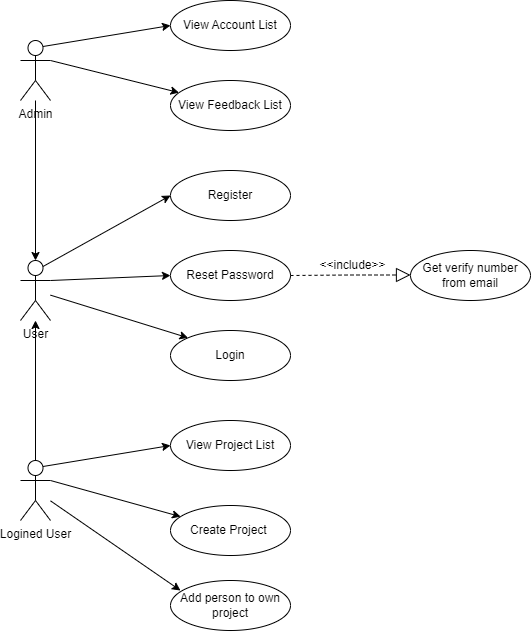

The diagram above was exported from draw.io. Its source (the exported page's mxGraphModel, read from the mxfile embedded in the PNG):
<mxGraphModel dx="875" dy="484" grid="1" gridSize="10" guides="1" tooltips="1" connect="1" arrows="1" fold="1" page="1" pageScale="1" pageWidth="850" pageHeight="1100" math="0" shadow="0">
  <root>
    <mxCell id="0" />
    <mxCell id="1" parent="0" />
    <mxCell id="vfwy1__PiGsygHnco8A7-1" value="User" style="shape=umlActor;verticalLabelPosition=bottom;verticalAlign=top;html=1;outlineConnect=0;" vertex="1" parent="1">
      <mxGeometry x="110" y="280" width="30" height="60" as="geometry" />
    </mxCell>
    <mxCell id="vfwy1__PiGsygHnco8A7-2" value="Logined User" style="shape=umlActor;verticalLabelPosition=bottom;verticalAlign=top;html=1;outlineConnect=0;" vertex="1" parent="1">
      <mxGeometry x="110" y="480" width="30" height="60" as="geometry" />
    </mxCell>
    <mxCell id="vfwy1__PiGsygHnco8A7-5" value="Register" style="ellipse;whiteSpace=wrap;html=1;" vertex="1" parent="1">
      <mxGeometry x="260" y="190" width="120" height="50" as="geometry" />
    </mxCell>
    <mxCell id="vfwy1__PiGsygHnco8A7-7" value="Admin" style="shape=umlActor;verticalLabelPosition=bottom;verticalAlign=top;html=1;outlineConnect=0;" vertex="1" parent="1">
      <mxGeometry x="110" y="60" width="30" height="60" as="geometry" />
    </mxCell>
    <mxCell id="vfwy1__PiGsygHnco8A7-8" value="" style="endArrow=classic;html=1;rounded=0;" edge="1" parent="1" source="vfwy1__PiGsygHnco8A7-7" target="vfwy1__PiGsygHnco8A7-1">
      <mxGeometry width="50" height="50" relative="1" as="geometry">
        <mxPoint x="400" y="330" as="sourcePoint" />
        <mxPoint x="450" y="280" as="targetPoint" />
      </mxGeometry>
    </mxCell>
    <mxCell id="vfwy1__PiGsygHnco8A7-9" value="" style="endArrow=classic;html=1;rounded=0;exitX=0.5;exitY=0;exitDx=0;exitDy=0;exitPerimeter=0;" edge="1" parent="1" source="vfwy1__PiGsygHnco8A7-2" target="vfwy1__PiGsygHnco8A7-1">
      <mxGeometry width="50" height="50" relative="1" as="geometry">
        <mxPoint x="400" y="330" as="sourcePoint" />
        <mxPoint x="450" y="280" as="targetPoint" />
      </mxGeometry>
    </mxCell>
    <mxCell id="vfwy1__PiGsygHnco8A7-10" value="View Account List" style="ellipse;whiteSpace=wrap;html=1;" vertex="1" parent="1">
      <mxGeometry x="260" y="20" width="120" height="50" as="geometry" />
    </mxCell>
    <mxCell id="vfwy1__PiGsygHnco8A7-11" value="View Feedback List" style="ellipse;whiteSpace=wrap;html=1;" vertex="1" parent="1">
      <mxGeometry x="260" y="100" width="120" height="50" as="geometry" />
    </mxCell>
    <mxCell id="vfwy1__PiGsygHnco8A7-14" value="" style="endArrow=classic;html=1;rounded=0;exitX=0.75;exitY=0.1;exitDx=0;exitDy=0;exitPerimeter=0;entryX=0;entryY=0.5;entryDx=0;entryDy=0;" edge="1" parent="1" source="vfwy1__PiGsygHnco8A7-7" target="vfwy1__PiGsygHnco8A7-10">
      <mxGeometry width="50" height="50" relative="1" as="geometry">
        <mxPoint x="400" y="330" as="sourcePoint" />
        <mxPoint x="450" y="280" as="targetPoint" />
      </mxGeometry>
    </mxCell>
    <mxCell id="vfwy1__PiGsygHnco8A7-15" value="" style="endArrow=classic;html=1;rounded=0;exitX=1;exitY=0.3333333333333333;exitDx=0;exitDy=0;exitPerimeter=0;" edge="1" parent="1" source="vfwy1__PiGsygHnco8A7-7" target="vfwy1__PiGsygHnco8A7-11">
      <mxGeometry width="50" height="50" relative="1" as="geometry">
        <mxPoint x="400" y="330" as="sourcePoint" />
        <mxPoint x="450" y="280" as="targetPoint" />
      </mxGeometry>
    </mxCell>
    <mxCell id="vfwy1__PiGsygHnco8A7-16" value="" style="endArrow=classic;html=1;rounded=0;exitX=0.75;exitY=0.1;exitDx=0;exitDy=0;exitPerimeter=0;entryX=0;entryY=0.5;entryDx=0;entryDy=0;" edge="1" parent="1" source="vfwy1__PiGsygHnco8A7-1" target="vfwy1__PiGsygHnco8A7-5">
      <mxGeometry width="50" height="50" relative="1" as="geometry">
        <mxPoint x="400" y="330" as="sourcePoint" />
        <mxPoint x="450" y="280" as="targetPoint" />
      </mxGeometry>
    </mxCell>
    <mxCell id="vfwy1__PiGsygHnco8A7-17" value="Reset Password" style="ellipse;whiteSpace=wrap;html=1;" vertex="1" parent="1">
      <mxGeometry x="260" y="270" width="120" height="50" as="geometry" />
    </mxCell>
    <mxCell id="vfwy1__PiGsygHnco8A7-18" value="Login" style="ellipse;whiteSpace=wrap;html=1;" vertex="1" parent="1">
      <mxGeometry x="260" y="350" width="120" height="50" as="geometry" />
    </mxCell>
    <mxCell id="vfwy1__PiGsygHnco8A7-20" value="" style="endArrow=classic;html=1;rounded=0;exitX=1;exitY=0.3333333333333333;exitDx=0;exitDy=0;exitPerimeter=0;entryX=0;entryY=0.5;entryDx=0;entryDy=0;" edge="1" parent="1" source="vfwy1__PiGsygHnco8A7-1" target="vfwy1__PiGsygHnco8A7-17">
      <mxGeometry width="50" height="50" relative="1" as="geometry">
        <mxPoint x="400" y="330" as="sourcePoint" />
        <mxPoint x="450" y="280" as="targetPoint" />
      </mxGeometry>
    </mxCell>
    <mxCell id="vfwy1__PiGsygHnco8A7-21" value="" style="endArrow=classic;html=1;rounded=0;entryX=0;entryY=0;entryDx=0;entryDy=0;" edge="1" parent="1" source="vfwy1__PiGsygHnco8A7-1" target="vfwy1__PiGsygHnco8A7-18">
      <mxGeometry width="50" height="50" relative="1" as="geometry">
        <mxPoint x="400" y="330" as="sourcePoint" />
        <mxPoint x="450" y="280" as="targetPoint" />
      </mxGeometry>
    </mxCell>
    <mxCell id="vfwy1__PiGsygHnco8A7-22" value="View Project List" style="ellipse;whiteSpace=wrap;html=1;" vertex="1" parent="1">
      <mxGeometry x="260" y="440" width="120" height="50" as="geometry" />
    </mxCell>
    <mxCell id="vfwy1__PiGsygHnco8A7-23" value="Create Project&amp;nbsp;" style="ellipse;whiteSpace=wrap;html=1;" vertex="1" parent="1">
      <mxGeometry x="260" y="525" width="120" height="50" as="geometry" />
    </mxCell>
    <mxCell id="vfwy1__PiGsygHnco8A7-24" value="" style="endArrow=classic;html=1;rounded=0;exitX=0.75;exitY=0.1;exitDx=0;exitDy=0;exitPerimeter=0;entryX=0;entryY=0.5;entryDx=0;entryDy=0;" edge="1" parent="1" source="vfwy1__PiGsygHnco8A7-2" target="vfwy1__PiGsygHnco8A7-22">
      <mxGeometry width="50" height="50" relative="1" as="geometry">
        <mxPoint x="400" y="530" as="sourcePoint" />
        <mxPoint x="450" y="480" as="targetPoint" />
      </mxGeometry>
    </mxCell>
    <mxCell id="vfwy1__PiGsygHnco8A7-25" value="" style="endArrow=classic;html=1;rounded=0;exitX=1;exitY=0.3333333333333333;exitDx=0;exitDy=0;exitPerimeter=0;" edge="1" parent="1" source="vfwy1__PiGsygHnco8A7-2" target="vfwy1__PiGsygHnco8A7-23">
      <mxGeometry width="50" height="50" relative="1" as="geometry">
        <mxPoint x="400" y="530" as="sourcePoint" />
        <mxPoint x="450" y="480" as="targetPoint" />
      </mxGeometry>
    </mxCell>
    <mxCell id="vfwy1__PiGsygHnco8A7-26" value="" style="endArrow=block;dashed=1;endFill=0;endSize=12;html=1;rounded=0;exitX=1;exitY=0.5;exitDx=0;exitDy=0;" edge="1" parent="1" source="vfwy1__PiGsygHnco8A7-17">
      <mxGeometry width="160" relative="1" as="geometry">
        <mxPoint x="390" y="294.5" as="sourcePoint" />
        <mxPoint x="500" y="294.5" as="targetPoint" />
        <Array as="points">
          <mxPoint x="440" y="294.5" />
        </Array>
      </mxGeometry>
    </mxCell>
    <mxCell id="vfwy1__PiGsygHnco8A7-27" value="Get verify number&lt;br&gt;from email" style="ellipse;whiteSpace=wrap;html=1;" vertex="1" parent="1">
      <mxGeometry x="500" y="270" width="120" height="50" as="geometry" />
    </mxCell>
    <mxCell id="vfwy1__PiGsygHnco8A7-28" value="&amp;lt;&amp;lt;include&amp;gt;&amp;gt;" style="text;html=1;strokeColor=none;fillColor=none;align=center;verticalAlign=middle;whiteSpace=wrap;rounded=0;" vertex="1" parent="1">
      <mxGeometry x="410" y="270" width="65" height="30" as="geometry" />
    </mxCell>
    <mxCell id="vfwy1__PiGsygHnco8A7-29" value="Add person to own&lt;br&gt;project" style="ellipse;whiteSpace=wrap;html=1;" vertex="1" parent="1">
      <mxGeometry x="260" y="600" width="120" height="50" as="geometry" />
    </mxCell>
    <mxCell id="vfwy1__PiGsygHnco8A7-30" value="" style="endArrow=classic;html=1;rounded=0;entryX=0.083;entryY=0.2;entryDx=0;entryDy=0;entryPerimeter=0;" edge="1" parent="1" source="vfwy1__PiGsygHnco8A7-2" target="vfwy1__PiGsygHnco8A7-29">
      <mxGeometry width="50" height="50" relative="1" as="geometry">
        <mxPoint x="400" y="410" as="sourcePoint" />
        <mxPoint x="450" y="360" as="targetPoint" />
      </mxGeometry>
    </mxCell>
  </root>
</mxGraphModel>